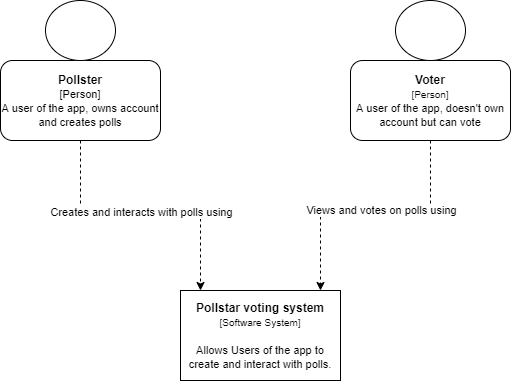

The diagram above was exported from draw.io. Its source (the exported page's mxGraphModel, read from the mxfile embedded in the PNG):
<mxGraphModel dx="1086" dy="966" grid="1" gridSize="10" guides="1" tooltips="1" connect="1" arrows="1" fold="1" page="1" pageScale="1" pageWidth="1920" pageHeight="1200" math="0" shadow="0">
  <root>
    <mxCell id="0" />
    <mxCell id="1" parent="0" />
    <mxCell id="_Dk1VzgajkpPNaGifPNA-11" style="edgeStyle=orthogonalEdgeStyle;rounded=0;orthogonalLoop=1;jettySize=auto;html=1;dashed=1;" parent="1" source="_Dk1VzgajkpPNaGifPNA-5" target="_Dk1VzgajkpPNaGifPNA-10" edge="1">
      <mxGeometry relative="1" as="geometry">
        <Array as="points">
          <mxPoint x="350" y="300" />
          <mxPoint x="470" y="300" />
        </Array>
      </mxGeometry>
    </mxCell>
    <mxCell id="_Dk1VzgajkpPNaGifPNA-12" value="Creates and interacts with polls using" style="edgeLabel;html=1;align=center;verticalAlign=middle;resizable=0;points=[];" parent="_Dk1VzgajkpPNaGifPNA-11" vertex="1" connectable="0">
      <mxGeometry x="0.1168" y="-1" relative="1" as="geometry">
        <mxPoint x="-21" as="offset" />
      </mxGeometry>
    </mxCell>
    <mxCell id="_Dk1VzgajkpPNaGifPNA-5" value="&lt;b&gt;Pollster&lt;br style=&quot;font-size: 10px&quot;&gt;&lt;/b&gt;&lt;font style=&quot;font-size: 11px&quot;&gt;[Person]&lt;br&gt;A user of the app, owns account and creates polls&lt;/font&gt;" style="rounded=1;whiteSpace=wrap;html=1;" parent="1" vertex="1">
      <mxGeometry x="270" y="150" width="160" height="80" as="geometry" />
    </mxCell>
    <mxCell id="_Dk1VzgajkpPNaGifPNA-6" value="" style="ellipse;whiteSpace=wrap;html=1;" parent="1" vertex="1">
      <mxGeometry x="315" y="90" width="70" height="60" as="geometry" />
    </mxCell>
    <mxCell id="_Dk1VzgajkpPNaGifPNA-13" style="edgeStyle=orthogonalEdgeStyle;rounded=0;orthogonalLoop=1;jettySize=auto;html=1;dashed=1;" parent="1" source="_Dk1VzgajkpPNaGifPNA-7" target="_Dk1VzgajkpPNaGifPNA-10" edge="1">
      <mxGeometry relative="1" as="geometry">
        <Array as="points">
          <mxPoint x="700" y="300" />
          <mxPoint x="590" y="300" />
        </Array>
      </mxGeometry>
    </mxCell>
    <mxCell id="_Dk1VzgajkpPNaGifPNA-14" value="Views and votes on polls using" style="edgeLabel;html=1;align=center;verticalAlign=middle;resizable=0;points=[];" parent="_Dk1VzgajkpPNaGifPNA-13" vertex="1" connectable="0">
      <mxGeometry x="0.2902" y="-1" relative="1" as="geometry">
        <mxPoint x="48" as="offset" />
      </mxGeometry>
    </mxCell>
    <mxCell id="_Dk1VzgajkpPNaGifPNA-7" value="&lt;b&gt;Voter&lt;/b&gt;&lt;br&gt;&lt;font style=&quot;font-size: 10px&quot;&gt;[Person]&lt;br&gt;&lt;/font&gt;&lt;font style=&quot;font-size: 11px&quot;&gt;A user of the app, doesn't own account but can vote&lt;/font&gt;" style="rounded=1;whiteSpace=wrap;html=1;" parent="1" vertex="1">
      <mxGeometry x="620" y="150" width="160" height="80" as="geometry" />
    </mxCell>
    <mxCell id="_Dk1VzgajkpPNaGifPNA-8" value="" style="ellipse;whiteSpace=wrap;html=1;" parent="1" vertex="1">
      <mxGeometry x="665" y="90" width="70" height="60" as="geometry" />
    </mxCell>
    <mxCell id="_Dk1VzgajkpPNaGifPNA-10" value="&lt;b&gt;Pollstar voting system&lt;/b&gt;&lt;br&gt;&lt;font style=&quot;font-size: 10px&quot;&gt;[Software System]&lt;br&gt;&lt;/font&gt;&lt;br&gt;&lt;font style=&quot;font-size: 11px&quot;&gt;Allows Users of the app to create and interact with polls.&lt;/font&gt;" style="rounded=0;whiteSpace=wrap;html=1;" parent="1" vertex="1">
      <mxGeometry x="450" y="380" width="160" height="90" as="geometry" />
    </mxCell>
  </root>
</mxGraphModel>